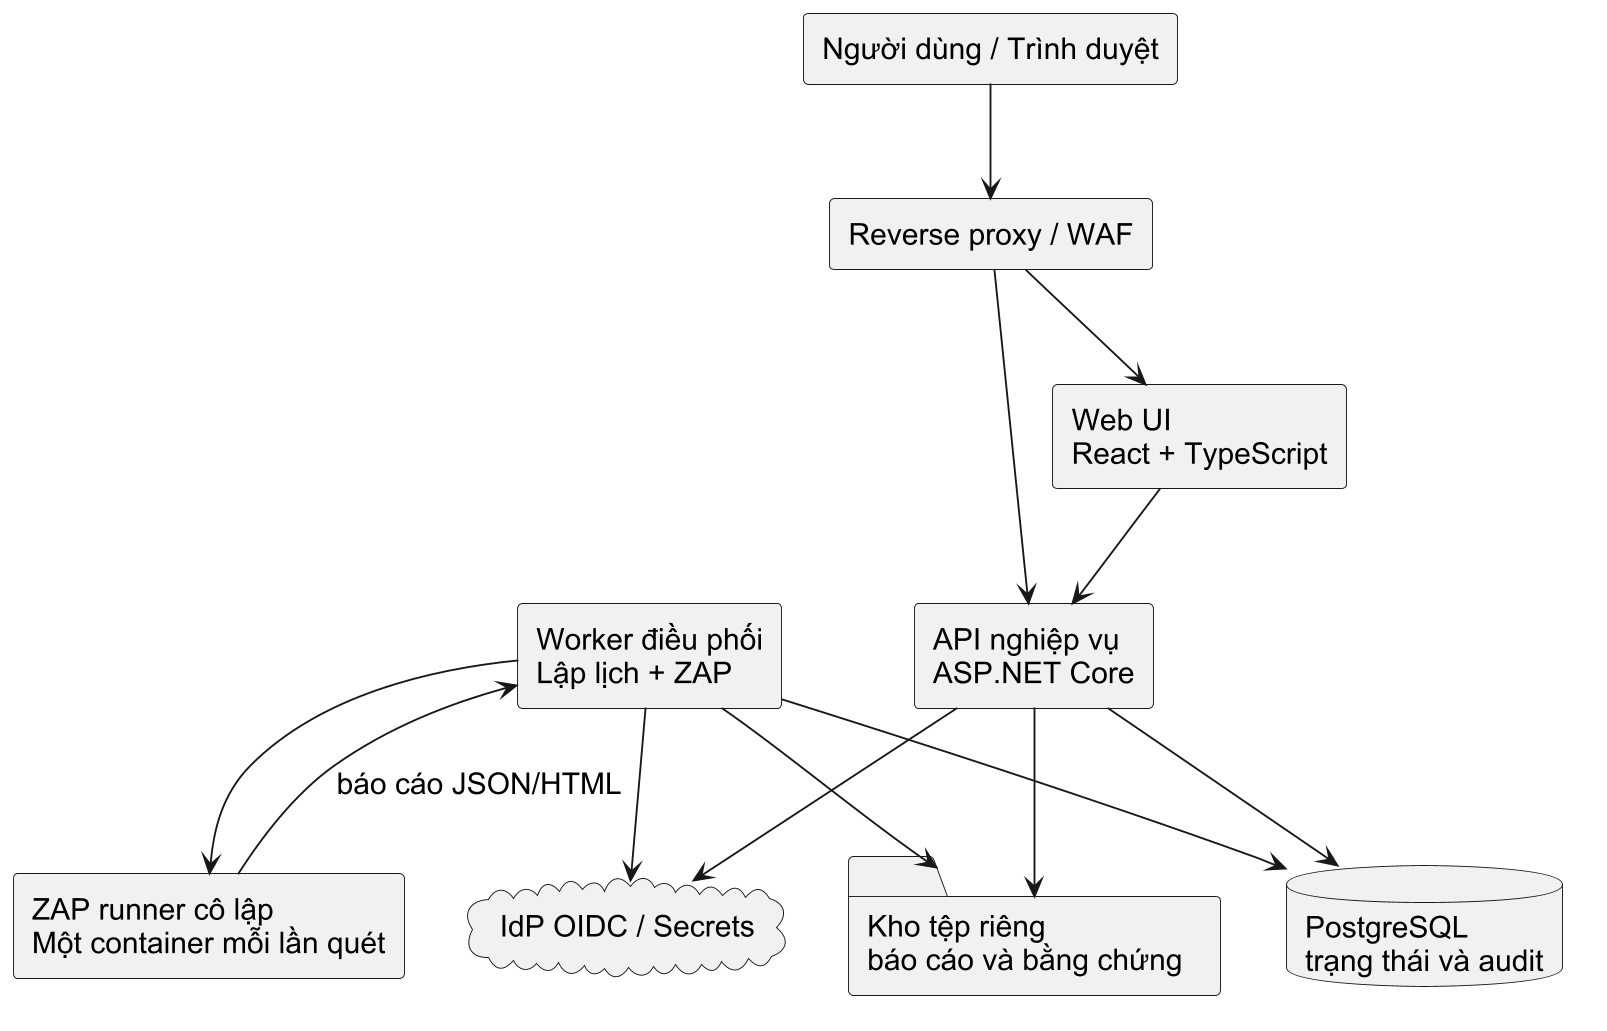

The diagram above was rendered by PlantUML. Its source (embedded in the PNG):
@startuml
top to bottom direction
skinparam dpi 180
skinparam defaultFontName Arial
skinparam defaultFontSize 16
skinparam shadowing false
rectangle "Người dùng / Trình duyệt" as B
rectangle "Reverse proxy / WAF" as Edge
rectangle "Web UI\nReact + TypeScript" as UI
rectangle "API nghiệp vụ\nASP.NET Core" as API
rectangle "Worker điều phối\nLập lịch + ZAP" as W
rectangle "ZAP runner cô lập\nMột container mỗi lần quét" as Z
database "PostgreSQL\ntrạng thái và audit" as DB
folder "Kho tệp riêng\nbáo cáo và bằng chứng" as Store
cloud "IdP OIDC / Secrets" as S
B --> Edge
Edge --> UI
Edge --> API
UI --> API
API --> DB
API --> Store
API --> S
W --> DB
W --> Store
W --> S
W --> Z
Z --> W : báo cáo JSON/HTML
@enduml